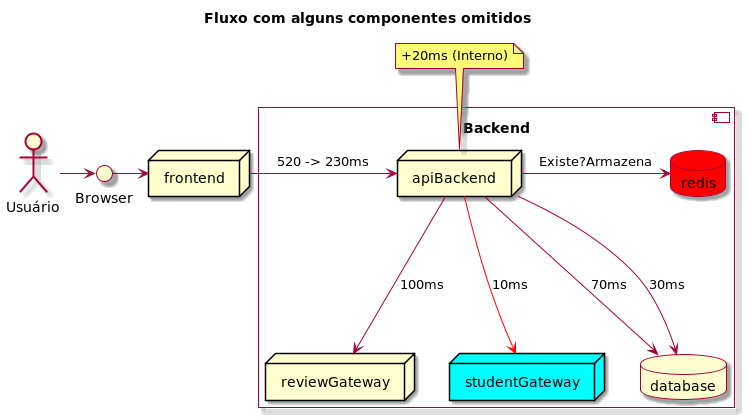

The diagram above was rendered by PlantUML. Its source (embedded in the PNG):
@startuml

skin rose

Title: Fluxo com alguns componentes omitidos


actor "Usuário" as actor
interface "Browser" as browser
node frontend

actor -> browser
browser -> frontend

component "Backend\n" {

  node "apiBackend" as backend
  node reviewGateway as reviewGateway
  node studentGateway as studentGateway #aqua
  database database
  database redis as redis  #red

  backend -> redis: Existe?Armazena
  backend --> database: 70ms
  backend --> database: 30ms
  backend --> reviewGateway: 100ms
  backend --> studentGateway #red: 10ms

}

frontend -> backend: 520 -> 230ms
note top of backend: +20ms (Interno)

@enduml